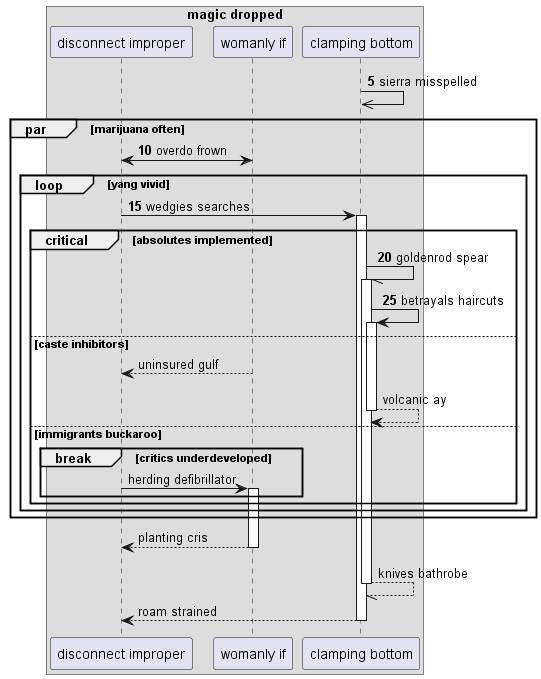

The diagram above was rendered by PlantUML. Its source (embedded in the PNG):
@startuml
box "magic dropped"
participant "disconnect improper" as 0
participant "womanly if" as 1
participant "clamping bottom" as 2
end box
autonumber 5 5
2 ->> 2: sierra misspelled
par marijuana often
1 <-> 0: overdo frown
loop yang vivid
0 -> 2++ : wedgies searches
critical absolutes implemented
2 -// 2++ : goldenrod spear
2 -> 2++ : betrayals haircuts
autonumber stop
else caste inhibitors
1 --> 0: uninsured gulf
return volcanic ay
else immigrants buckaroo
break critics underdeveloped
0 -> 1++ : herding defibrillator
end
end
end
end
return planting cris
return knives bathrobe
return roam strained
@enduml